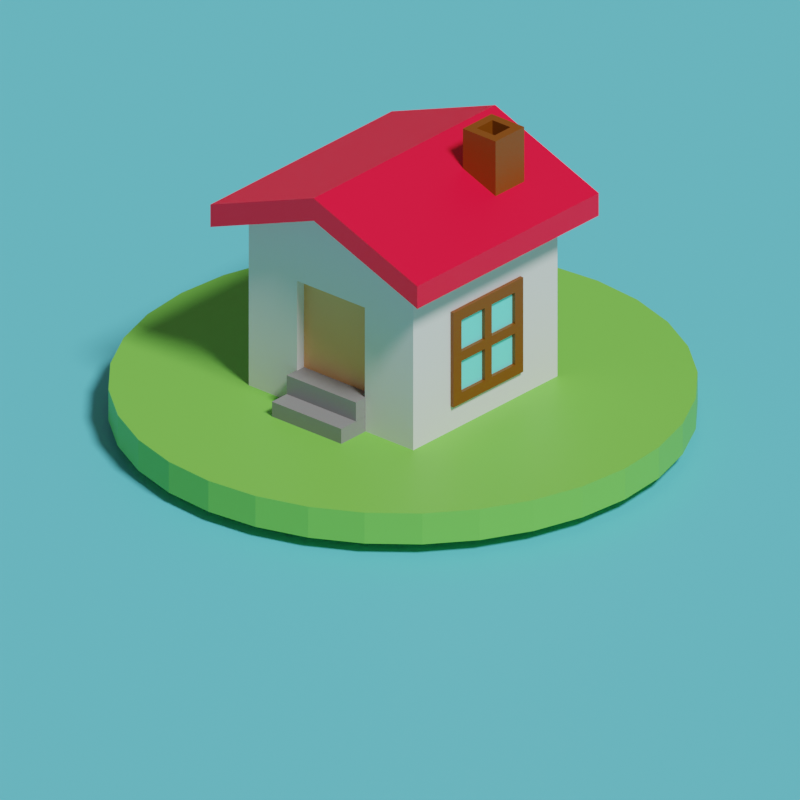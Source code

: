 # Source: Recipe03.blend  (saved by Blender 3.3.6; exported with 4.5.12 LTS)
import bpy
from mathutils import Matrix  # noqa: F401  (used for matrix-valued properties, if any)

bpy.ops.wm.read_factory_settings(use_empty=True)
scene = bpy.context.scene
scene.name = 'Scene'

# ---- collections
col_collection = bpy.data.collections.new('Collection'); scene.collection.children.link(col_collection)

# ---- materials (node trees are filled in below, after node groups)
mat_body = bpy.data.materials.new('body')
mat_body.use_transparent_shadow = False
mat_windowframe = bpy.data.materials.new('windowFrame')
mat_windowframe.use_transparent_shadow = False
mat_window = bpy.data.materials.new('window')
mat_window.use_transparent_shadow = False
mat_roomlight = bpy.data.materials.new('roomLight')
mat_roomlight.use_transparent_shadow = False
mat_roof = bpy.data.materials.new('roof')
mat_roof.alpha_threshold = 0.0
mat_roof.use_transparent_shadow = False
mat_roof.roughness = 0.5
mat_roof.line_color = (0.0, 0.0, 0.0, 1.0)
mat_green = bpy.data.materials.new('green')
mat_green.use_transparent_shadow = False
mat_material = bpy.data.materials.new('Material')
mat_material.use_transparent_shadow = False
mat_plane = bpy.data.materials.new('Plane')
mat_plane.use_transparent_shadow = False

# ---- material node trees
mat_body.use_nodes = True; mat_body.node_tree.nodes.clear()
_N = mat_body.node_tree.nodes; _L = mat_body.node_tree.links
n0 = _N.new('ShaderNodeBsdfPrincipled'); n0.name = 'Principled BSDF'; n0.location = (10, 300)
n0.distribution = 'GGX'
n0.subsurface_method = 'RANDOM_WALK_SKIN'
n0.inputs[2].default_value = 1.0
n0.inputs[3].default_value = 1.45
n0.inputs[11].default_value = 1.707
n0.inputs[13].default_value = 0.1514
n0.inputs[27].default_value = (0.0, 0.0, 0.0, 1.0)
n1 = _N.new('ShaderNodeOutputMaterial'); n1.name = 'Material Output'; n1.location = (300, 300)
_L.new(n0.outputs[0], n1.inputs[0])
n1.is_active_output = True
mat_windowframe.use_nodes = True; mat_windowframe.node_tree.nodes.clear()
_N = mat_windowframe.node_tree.nodes; _L = mat_windowframe.node_tree.links
n0 = _N.new('ShaderNodeBsdfPrincipled'); n0.name = 'Principled BSDF'; n0.location = (10, 300)
n0.distribution = 'GGX'
n0.subsurface_method = 'RANDOM_WALK_SKIN'
n0.inputs[0].default_value = (0.2215, 0.06021, 0.0, 1.0)
n0.inputs[3].default_value = 1.45
n0.inputs[27].default_value = (0.0, 0.0, 0.0, 1.0)
n0.inputs[28].default_value = 1.0
n1 = _N.new('ShaderNodeOutputMaterial'); n1.name = 'Material Output'; n1.location = (300, 300)
_L.new(n0.outputs[0], n1.inputs[0])
n1.is_active_output = True
mat_window.use_nodes = True; mat_window.node_tree.nodes.clear()
_N = mat_window.node_tree.nodes; _L = mat_window.node_tree.links
n0 = _N.new('ShaderNodeBsdfPrincipled'); n0.name = 'Principled BSDF'; n0.location = (10, 300)
n0.distribution = 'GGX'
n0.subsurface_method = 'RANDOM_WALK_SKIN'
n0.inputs[0].default_value = (0.2159, 1.0, 0.9429, 1.0)
n0.inputs[3].default_value = 1.45
n0.inputs[27].default_value = (0.0, 0.0, 0.0, 1.0)
n0.inputs[28].default_value = 1.0
n1 = _N.new('ShaderNodeOutputMaterial'); n1.name = 'Material Output'; n1.location = (300, 300)
_L.new(n0.outputs[0], n1.inputs[0])
n1.is_active_output = True
mat_roomlight.use_nodes = True; mat_roomlight.node_tree.nodes.clear()
_N = mat_roomlight.node_tree.nodes; _L = mat_roomlight.node_tree.links
n0 = _N.new('ShaderNodeBsdfPrincipled'); n0.name = 'Principled BSDF'; n0.location = (10, 300)
n0.distribution = 'GGX'
n0.subsurface_method = 'RANDOM_WALK_SKIN'
n0.inputs[0].default_value = (0.8, 0.3966, 0.1592, 1.0)
n0.inputs[3].default_value = 1.45
n0.inputs[27].default_value = (0.0, 0.0, 0.0, 1.0)
n0.inputs[28].default_value = 1.0
n1 = _N.new('ShaderNodeOutputMaterial'); n1.name = 'Material Output'; n1.location = (300, 300)
_L.new(n0.outputs[0], n1.inputs[0])
n1.is_active_output = True
mat_roof.use_nodes = True; mat_roof.node_tree.nodes.clear()
_N = mat_roof.node_tree.nodes; _L = mat_roof.node_tree.links
n0 = _N.new('ShaderNodeOutputMaterial'); n0.name = 'Material Output'; n0.location = (300, 300)
n1 = _N.new('ShaderNodeBsdfPrincipled'); n1.name = 'Principled BSDF'; n1.location = (10, 300)
n1.distribution = 'GGX'
n1.subsurface_method = 'RANDOM_WALK_SKIN'
n1.inputs[0].default_value = (1.0, 0.0, 0.03576, 1.0)
n1.inputs[3].default_value = 1.45
n1.inputs[27].default_value = (0.0, 0.0, 0.0, 1.0)
n1.inputs[28].default_value = 1.0
_L.new(n1.outputs[0], n0.inputs[0])
n0.is_active_output = True
mat_green.use_nodes = True; mat_green.node_tree.nodes.clear()
_N = mat_green.node_tree.nodes; _L = mat_green.node_tree.links
n0 = _N.new('ShaderNodeBsdfPrincipled'); n0.name = 'Principled BSDF'; n0.location = (10, 300)
n0.distribution = 'GGX'
n0.subsurface_method = 'RANDOM_WALK_SKIN'
n0.inputs[0].default_value = (0.1935, 0.6166, 0.07532, 1.0)
n0.inputs[3].default_value = 1.45
n0.inputs[27].default_value = (0.0, 0.0, 0.0, 1.0)
n0.inputs[28].default_value = 1.0
n1 = _N.new('ShaderNodeOutputMaterial'); n1.name = 'Material Output'; n1.location = (300, 300)
_L.new(n0.outputs[0], n1.inputs[0])
n1.is_active_output = True
mat_material.use_nodes = True; mat_material.node_tree.nodes.clear()
_N = mat_material.node_tree.nodes; _L = mat_material.node_tree.links
n0 = _N.new('ShaderNodeBsdfPrincipled'); n0.name = 'Principled BSDF'; n0.location = (10, 300)
n0.distribution = 'GGX'
n0.subsurface_method = 'RANDOM_WALK_SKIN'
n0.inputs[0].default_value = (0.2585, 0.2585, 0.2585, 1.0)
n0.inputs[3].default_value = 1.45
n0.inputs[27].default_value = (0.0, 0.0, 0.0, 1.0)
n0.inputs[28].default_value = 1.0
n1 = _N.new('ShaderNodeOutputMaterial'); n1.name = 'Material Output'; n1.location = (300, 300)
_L.new(n0.outputs[0], n1.inputs[0])
n1.is_active_output = True
mat_plane.use_nodes = True; mat_plane.node_tree.nodes.clear()
_N = mat_plane.node_tree.nodes; _L = mat_plane.node_tree.links
n0 = _N.new('ShaderNodeBsdfPrincipled'); n0.name = 'Principled BSDF'; n0.location = (10, 300)
n0.distribution = 'GGX'
n0.subsurface_method = 'RANDOM_WALK_SKIN'
n0.inputs[0].default_value = (0.1331, 0.6511, 0.8, 1.0)
n0.inputs[3].default_value = 1.45
n0.inputs[27].default_value = (0.0, 0.0, 0.0, 1.0)
n0.inputs[28].default_value = 1.0
n1 = _N.new('ShaderNodeOutputMaterial'); n1.name = 'Material Output'; n1.location = (300, 300)
_L.new(n0.outputs[0], n1.inputs[0])
n1.is_active_output = True

# ---- world
world_world = bpy.data.worlds.new('World'); scene.world = world_world
world_world.use_nodes = True; world_world.node_tree.nodes.clear()
_N = world_world.node_tree.nodes; _L = world_world.node_tree.links
n0 = _N.new('ShaderNodeOutputWorld'); n0.name = 'World Output'; n0.location = (300, 300)
n1 = _N.new('ShaderNodeBackground'); n1.name = 'Background'; n1.location = (10, 300)
n1.inputs[0].default_value = (0.08984, 0.08984, 0.08984, 1.0)
n1.inputs[1].default_value = 1.3
_L.new(n1.outputs[0], n0.inputs[0])
n0.is_active_output = True
world_world.color = (0.05088, 0.05088, 0.05088)
world_world.use_sun_shadow = False
world_world.sun_shadow_jitter_overblur = 0.0

# ---- cameras
cam_camera = bpy.data.cameras.new('Camera')
cam_camera.type = 'ORTHO'
cam_camera.clip_end = 100.0
cam_camera.ortho_scale = 7.314

# ---- lights
light_light = bpy.data.lights.new('Light', 'SUN')
light_light.transmission_factor = 0.0
light_light.angle = 0.1993
light_light.energy = 3.0
light_light.shadow_soft_size = 0.1
light_light.shadow_cascade_max_distance = 1000.0

# ---- meshes
me_cube = bpy.data.meshes.new('Cube')
me_cube.from_pydata([(1.0, 0.0, 0.285), (1.0, -0.4843, -0.1993), (0.4121, -1.0, 0.3294), (0.4121, -1.0, -0.8131), (-1.0, 1.0, 1.0), (-1.0, 1.0, -1.0), (-0.4121, -1.0, 0.3294), (-0.4121, -1.0, -0.8131), (-1.0, -1.0, -1.0), (-1.0, -1.0, 1.0), (1.0, -0.4189, 0.2196), (1.0, -0.4843, 0.285), (-0.4121, -0.9048, -0.8131), (-0.4121, -0.9048, 0.3294), (0.4121, -0.9048, 0.3294), (0.4121, -0.9048, -0.8131), (0.0, 1.0, -1.0), (0.0, -1.0, 1.384), (0.0, -1.0, -1.0), (0.0, 1.0, 1.384), (0.0, -1.0, 0.3294), (0.0, -1.0, -0.8131), (0.0, -0.9048, 0.3294), (0.0, -0.9048, -0.8131), (1.0, 1.0, 1.0), (1.0, 1.0, -1.0), (1.0, -1.0, 1.0), (1.0, -1.0, -1.0), (1.0, 0.4843, 0.285), (1.0, -0.4189, -0.1993), (1.0, 0.0, -0.6837), (1.0, 0.4843, -0.6837), (1.0, 0.4843, -0.1993), (1.0, 0.4843, -0.1993), (1.0, 0.4843, -0.6837), (1.0, -0.4843, -0.1993), (1.0, -0.4843, -0.6837), (1.0, 0.0, 0.285), (1.0, -0.4843, 0.285), (1.0, 0.0, -0.6837), (1.0, 0.4843, 0.285), (1.0, -0.04793, -0.1514), (1.0, -0.04793, 0.1716), (1.0, -0.3709, 0.1716), (1.0, -0.3709, -0.1514), (1.0, -0.04793, -0.5703), (1.0, -0.04793, -0.2472), (1.0, -0.3709, -0.2472), (1.0, -0.3709, -0.5703), (1.0, 0.3709, -0.5703), (1.0, 0.3709, -0.2472), (1.0, 0.04793, -0.2472), (1.0, 0.04793, -0.5703), (1.0, 0.3709, -0.1514), (1.0, 0.3709, 0.1716), (1.0, 0.04793, 0.1716), (1.0, 0.04793, -0.1514), (1.0, -0.4843, 0.285), (1.0, -0.4843, 0.285), (1.0, -0.4843, -0.1993), (1.0, -0.4189, 0.2196), (1.0, -0.4189, 0.2196), (1.0, -0.4189, -0.1993), (1.0, -0.4189, -0.1993), (1.0, -0.4189, -0.1993), (1.0, -0.4189, -0.1993), (1.0, 0.4843, -0.1993), (1.0, 0.4843, -0.6837), (1.0, 0.0, -0.6837), (1.0, 0.4843, 0.285), (1.0, -0.4843, 0.285), (1.0, -0.4843, -0.1993), (1.0, 0.0, 0.285), (1.0, -0.4843, -0.6837), (1.037, 0.0, 0.285), (1.037, -0.4843, -0.1993), (1.037, -0.4843, 0.285), (1.037, 0.4843, 0.285), (1.037, 0.0, -0.6837), (1.037, 0.4843, -0.6837), (1.0, -0.4189, 0.2196), (1.0, -0.4189, -0.1993), (1.037, 0.4843, -0.1993), (1.0, -0.04793, 0.1716), (1.0, -0.04793, -0.1514), (1.0, -0.3709, -0.1514), (1.0, -0.3709, 0.1716), (1.0, -0.04793, -0.2472), (1.0, -0.04793, -0.5703), (1.0, -0.3709, -0.5703), (1.0, -0.3709, -0.2472), (1.0, 0.3709, -0.2472), (1.0, 0.3709, -0.5703), (1.0, 0.04793, -0.5703), (1.0, 0.04793, -0.2472), (1.0, 0.3709, 0.1716), (1.0, 0.3709, -0.1514), (1.0, 0.04793, -0.1514), (1.0, 0.04793, 0.1716), (1.0, -0.4843, 0.285), (1.0, -0.4843, -0.1993), (1.0, -0.4189, 0.2196), (1.0, -0.4189, 0.2196), (1.0, -0.4189, -0.1993), (1.0, -0.4189, -0.1993), (1.0, -0.4189, -0.1993), (1.0, -0.4189, -0.1993), (1.0, -0.4843, -0.6837), (1.0, -0.4189, 0.2196), (1.0, -0.4189, -0.1993), (1.0, -0.04793, 0.1716), (1.0, -0.04793, -0.1514), (1.0, -0.3709, -0.1514), (1.0, -0.3709, 0.1716), (1.0, -0.04793, -0.2472), (1.0, -0.04793, -0.5703), (1.0, -0.3709, -0.5703), (1.0, -0.3709, -0.2472), (1.0, 0.3709, -0.2472), (1.0, 0.3709, -0.5703), (1.0, 0.04793, -0.5703), (1.0, 0.04793, -0.2472), (1.0, 0.3709, 0.1716), (1.0, 0.3709, -0.1514), (1.0, 0.04793, -0.1514), (1.0, 0.04793, 0.1716), (1.0, -0.4843, 0.285), (1.0, -0.4843, -0.1993), (1.0, -0.4189, 0.2196), (1.0, -0.4189, 0.2196), (1.0, -0.4189, -0.1993), (1.0, -0.4189, -0.1993), (1.0, -0.4189, -0.1993), (1.0, -0.4189, -0.1993), (1.037, -0.4843, -0.6837), (1.037, 0.4189, -0.1993), (1.037, 0.0, -0.1993), (1.037, 0.0, -0.6182), (1.037, 0.0, 0.2196), (1.037, 0.4189, -0.6182), (1.037, 0.4189, 0.2196), (1.037, -0.4189, 0.2196), (1.037, -0.4189, -0.1993), (1.037, -0.4189, -0.6182), (1.037, -0.04793, 0.1716), (1.037, -0.04793, -0.1514), (1.037, -0.3709, -0.1514), (1.037, -0.3709, 0.1716), (1.037, -0.04793, -0.2472), (1.037, -0.04793, -0.5703), (1.037, -0.3709, -0.5703), (1.037, -0.3709, -0.2472), (1.037, 0.3709, -0.2472), (1.037, 0.3709, -0.5703), (1.037, 0.04793, -0.5703), (1.037, 0.04793, -0.2472), (1.037, 0.3709, 0.1716), (1.037, 0.3709, -0.1514), (1.037, 0.04793, -0.1514), (1.037, 0.04793, 0.1716), (1.037, -0.4843, 0.285), (1.037, -0.4843, -0.1993), (1.037, -0.4189, 0.2196), (1.037, -0.4189, 0.2196), (1.037, -0.4189, -0.1993), (1.037, -0.4189, -0.1993), (1.037, -0.4189, -0.1993), (1.037, -0.4189, -0.1993)], [], [(19, 4, 9, 17), (21, 3, 15, 23), (8, 9, 4, 5), (16, 25, 27, 18), (41, 42, 43, 44), (16, 19, 24, 25), (7, 6, 9, 8), (2, 3, 27, 26), (20, 2, 26, 17), (21, 7, 8, 18), (23, 22, 13, 12), (3, 2, 14, 15), (20, 6, 13, 22), (6, 7, 12, 13), (2, 20, 22, 14), (15, 14, 22, 23), (3, 21, 18, 27), (6, 20, 17, 9), (5, 4, 19, 16), (5, 16, 18, 8), (7, 21, 23, 12), (24, 19, 17, 26), (40, 33, 34, 25, 24), (59, 35, 38, 58), (38, 57, 58), (34, 39, 36, 27, 25), (45, 46, 47, 48), (49, 50, 51, 52), (53, 54, 55, 56), (45, 48, 89, 88), (63, 29, 35, 59), (10, 60, 57, 38), (62, 65, 106, 103), (35, 29, 81, 71), (34, 33, 66, 67), (46, 45, 88, 87), (61, 64, 105, 102), (59, 36, 73, 100), (60, 10, 61), (10, 29, 64, 61), (29, 62, 64), (65, 63, 104, 106), (62, 29, 65), (29, 63, 65), (36, 39, 68, 73), (64, 62, 103, 105), (52, 51, 94, 93), (37, 57, 99, 72), (40, 37, 72, 69), (60, 61, 102, 101), (51, 50, 91, 94), (38, 35, 71, 70), (57, 60, 101, 99), (57, 37, 40, 24, 26, 58), (36, 59, 58, 26, 27), (49, 52, 93, 92), (44, 43, 86, 85), (33, 40, 69, 66), (63, 59, 100, 104), (50, 49, 92, 91), (29, 10, 80, 81), (43, 42, 83, 86), (66, 69, 28, 32), (68, 67, 31, 30), (67, 66, 32, 31), (100, 73, 107, 127), (85, 86, 113, 112), (103, 106, 133, 130), (93, 94, 121, 120), (81, 80, 108, 109), (72, 99, 126, 0), (86, 83, 110, 113), (102, 105, 132, 129), (94, 91, 118, 121), (84, 85, 112, 111), (106, 104, 131, 133), (92, 93, 120, 119), (83, 84, 111, 110), (105, 103, 130, 132), (91, 92, 119, 118), (101, 102, 129, 128), (99, 101, 128, 126), (97, 98, 125, 124), (104, 100, 127, 131), (98, 95, 122, 125), (80, 70, 11, 108), (10, 38, 70, 80), (47, 46, 87, 90), (54, 53, 96, 95), (48, 47, 90, 89), (39, 34, 67, 68), (53, 56, 97, 96), (55, 54, 95, 98), (42, 41, 84, 83), (56, 55, 98, 97), (41, 44, 85, 84), (112, 113, 147, 146), (130, 133, 167, 164), (120, 121, 155, 154), (109, 108, 141, 142), (0, 126, 160, 74), (113, 110, 144, 147), (129, 132, 166, 163), (121, 118, 152, 155), (111, 112, 146, 145), (133, 131, 165, 167), (119, 120, 154, 153), (110, 111, 145, 144), (132, 130, 164, 166), (118, 119, 153, 152), (128, 129, 163, 162), (126, 128, 162, 160), (124, 125, 159, 158), (131, 127, 161, 165), (125, 122, 156, 159), (108, 11, 76, 141), (116, 117, 151, 150), (107, 30, 78, 134), (123, 124, 158, 157), (1, 109, 142, 75), (87, 88, 115, 114), (70, 71, 1, 11), (88, 89, 116, 115), (95, 96, 123, 122), (69, 72, 0, 28), (90, 87, 114, 117), (71, 81, 109, 1), (96, 97, 124, 123), (73, 68, 30, 107), (89, 90, 117, 116), (135, 139, 79, 82), (139, 137, 78, 79), (140, 135, 82, 77), (142, 141, 76, 75), (138, 140, 77, 74), (137, 143, 134, 78), (136, 138, 144, 145), (137, 136, 148, 149), (143, 137, 149, 150), (139, 135, 152, 153), (135, 136, 155, 152), (136, 137, 154, 155), (137, 139, 153, 154), (135, 140, 156, 157), (140, 138, 159, 156), (138, 136, 158, 159), (136, 135, 157, 158), (143, 165, 161, 134), (162, 138, 74, 160), (138, 162, 163, 147, 144), (164, 136, 145, 146, 166), (165, 143, 150, 151, 167), (163, 166, 146, 147), (136, 164, 167, 151, 148), (127, 107, 134, 161), (31, 32, 82, 79), (30, 31, 79, 78), (32, 28, 77, 82), (114, 115, 149, 148), (11, 1, 75, 76), (115, 116, 150, 149), (122, 123, 157, 156), (28, 0, 74, 77), (117, 114, 148, 151)])
me_cube.polygons.foreach_set('material_index', [0, 0, 0, 0, 2, 0, 0, 0, 0, 0, 3, 0, 0, 0, 0, 3, 0, 0, 0, 0, 0, 0, 0, 1, 1, 0, 2, 2, 2, 1, 1, 1, 1, 1, 1, 1, 1, 1, 1, 1, 1, 1, 1, 1, 1, 1, 1, 1, 1, 1, 1, 1, 1, 0, 0, 1, 1, 1, 1, 1, 1, 1, 1, 1, 1, 1, 1, 1, 1, 1, 1, 1, 1, 1, 1, 1, 1, 1, 1, 1, 1, 1, 1, 1, 1, 1, 1, 1, 1, 1, 1, 1, 1, 1, 1, 1, 1, 1, 1, 1, 1, 1, 1, 1, 1, 1, 1, 1, 1, 1, 1, 1, 1, 1, 1, 1, 1, 1, 1, 1, 1, 1, 1, 1, 1, 1, 1, 1, 1, 1, 1, 1, 1, 1, 1, 1, 1, 1, 1, 1, 1, 1, 1, 1, 1, 1, 1, 1, 1, 1, 1, 1, 1, 1, 1, 1, 1, 1, 1, 1, 1, 1, 1, 1])
_uv = me_cube.uv_layers.new(name='UVMap')
_uv.uv.foreach_set('vector', [0.75, 0.5, 0.875, 0.5, 0.875, 0.75, 0.75, 0.75, 0.4451, 0.875, 0.4451, 0.8201, 0.4451, 0.8201, 0.4451, 0.875, 0.375, 0.0, 0.625, 0.0, 0.625, 0.25, 0.375, 0.25, 0.25, 0.5, 0.375, 0.5, 0.375, 0.75, 0.25, 0.75, 0.506, 0.631, 0.5464, 0.631, 0.5464, 0.6714, 0.506, 0.6714, 0.375, 0.375, 0.625, 0.375, 0.625, 0.5, 0.375, 0.5, 0.4451, 0.9299, 0.5549, 0.9299, 0.625, 1.0, 0.375, 1.0, 0.5549, 0.8201, 0.4451, 0.8201, 0.375, 0.75, 0.625, 0.75, 0.5549, 0.875, 0.5549, 0.8201, 0.625, 0.75, 0.625, 0.875, 0.4451, 0.875, 0.4451, 0.9299, 0.375, 1.0, 0.375, 0.875, 0.4451, 0.875, 0.5549, 0.875, 0.5549, 0.9299, 0.4451, 0.9299, 0.4451, 0.8201, 0.5549, 0.8201, 0.5549, 0.8201, 0.4451, 0.8201, 0.5549, 0.875, 0.5549, 0.9299, 0.5549, 0.9299, 0.5549, 0.875, 0.5549, 0.9299, 0.4451, 0.9299, 0.4451, 0.9299, 0.5549, 0.9299, 0.5549, 0.8201, 0.5549, 0.875, 0.5549, 0.875, 0.5549, 0.8201, 0.4451, 0.8201, 0.5549, 0.8201, 0.5549, 0.875, 0.4451, 0.875, 0.4451, 0.8201, 0.4451, 0.875, 0.375, 0.875, 0.375, 0.75, 0.5549, 0.9299, 0.5549, 0.875, 0.625, 0.875, 0.625, 1.0, 0.375, 0.25, 0.625, 0.25, 0.625, 0.375, 0.375, 0.375, 0.125, 0.5, 0.25, 0.5, 0.25, 0.75, 0.125, 0.75, 0.4451, 0.9299, 0.4451, 0.875, 0.4451, 0.875, 0.4451, 0.9299, 0.625, 0.5, 0.75, 0.5, 0.75, 0.75, 0.625, 0.75, 0.5605, 0.5645, 0.5, 0.5645, 0.4395, 0.5645, 0.375, 0.5, 0.625, 0.5, 0.5, 0.6855, 0.5, 0.6855, 0.5605, 0.6855, 0.5605, 0.6855, 0.5605, 0.6855, 0.5605, 0.6855, 0.5605, 0.6855, 0.4395, 0.5645, 0.4395, 0.625, 0.4395, 0.6855, 0.375, 0.75, 0.375, 0.5, 0.4536, 0.631, 0.494, 0.631, 0.494, 0.6714, 0.4536, 0.6714, 0.4536, 0.5786, 0.494, 0.5786, 0.494, 0.619, 0.4536, 0.619, 0.506, 0.5786, 0.5464, 0.5786, 0.5464, 0.619, 0.506, 0.619, 0.4536, 0.631, 0.4536, 0.6714, 0.4536, 0.6714, 0.4536, 0.631, 0.5, 0.6774, 0.5, 0.6774, 0.5, 0.6855, 0.5, 0.6855, 0.5524, 0.6774, 0.5524, 0.6774, 0.5605, 0.6855, 0.5605, 0.6855, 0.5, 0.6774, 0.5, 0.6774, 0.5, 0.6774, 0.5, 0.6774, 0.5, 0.6855, 0.5, 0.6774, 0.5, 0.6774, 0.5, 0.6855, 0.4395, 0.5645, 0.5, 0.5645, 0.5, 0.5645, 0.4395, 0.5645, 0.494, 0.631, 0.4536, 0.631, 0.4536, 0.631, 0.494, 0.631, 0.5524, 0.6774, 0.5, 0.6774, 0.5, 0.6774, 0.5524, 0.6774, 0.5, 0.6855, 0.4395, 0.6855, 0.4395, 0.6855, 0.5, 0.6855, 0.5524, 0.6774, 0.5524, 0.6774, 0.5524, 0.6774, 0.5524, 0.6774, 0.5, 0.6774, 0.5, 0.6774, 0.5524, 0.6774, 0.5, 0.6774, 0.5, 0.6774, 0.5, 0.6774, 0.5, 0.6774, 0.5, 0.6774, 0.5, 0.6774, 0.5, 0.6774, 0.5, 0.6774, 0.5, 0.6774, 0.5, 0.6774, 0.5, 0.6774, 0.5, 0.6774, 0.5, 0.6774, 0.4395, 0.6855, 0.4395, 0.625, 0.4395, 0.625, 0.4395, 0.6855, 0.5, 0.6774, 0.5, 0.6774, 0.5, 0.6774, 0.5, 0.6774, 0.4536, 0.619, 0.494, 0.619, 0.494, 0.619, 0.4536, 0.619, 0.5605, 0.625, 0.5605, 0.6855, 0.5605, 0.6855, 0.5605, 0.625, 0.5605, 0.5645, 0.5605, 0.625, 0.5605, 0.625, 0.5605, 0.5645, 0.5524, 0.6774, 0.5524, 0.6774, 0.5524, 0.6774, 0.5524, 0.6774, 0.494, 0.619, 0.494, 0.5786, 0.494, 0.5786, 0.494, 0.619, 0.5605, 0.6855, 0.5, 0.6855, 0.5, 0.6855, 0.5605, 0.6855, 0.5605, 0.6855, 0.5524, 0.6774, 0.5524, 0.6774, 0.5605, 0.6855, 0.5605, 0.6855, 0.5605, 0.625, 0.5605, 0.5645, 0.625, 0.5, 0.625, 0.75, 0.5605, 0.6855, 0.4395, 0.6855, 0.5, 0.6855, 0.5605, 0.6855, 0.625, 0.75, 0.375, 0.75, 0.4536, 0.5786, 0.4536, 0.619, 0.4536, 0.619, 0.4536, 0.5786, 0.506, 0.6714, 0.5464, 0.6714, 0.5464, 0.6714, 0.506, 0.6714, 0.5, 0.5645, 0.5605, 0.5645, 0.5605, 0.5645, 0.5, 0.5645, 0.5, 0.6774, 0.5, 0.6855, 0.5, 0.6855, 0.5, 0.6774, 0.494, 0.5786, 0.4536, 0.5786, 0.4536, 0.5786, 0.494, 0.5786, 0.5, 0.6774, 0.5524, 0.6774, 0.5524, 0.6774, 0.5, 0.6774, 0.5464, 0.6714, 0.5464, 0.631, 0.5464, 0.631, 0.5464, 0.6714, 0.5, 0.5645, 0.5605, 0.5645, 0.5605, 0.5645, 0.5, 0.5645, 0.4395, 0.625, 0.4395, 0.5645, 0.4395, 0.5645, 0.4395, 0.625, 0.4395, 0.5645, 0.5, 0.5645, 0.5, 0.5645, 0.4395, 0.5645, 0.5, 0.6855, 0.4395, 0.6855, 0.4395, 0.6855, 0.5, 0.6855, 0.506, 0.6714, 0.5464, 0.6714, 0.5464, 0.6714, 0.506, 0.6714, 0.5, 0.6774, 0.5, 0.6774, 0.5, 0.6774, 0.5, 0.6774, 0.4536, 0.619, 0.494, 0.619, 0.494, 0.619, 0.4536, 0.619, 0.5, 0.6774, 0.5524, 0.6774, 0.5524, 0.6774, 0.5, 0.6774, 0.5605, 0.625, 0.5605, 0.6855, 0.5605, 0.6855, 0.5605, 0.625, 0.5464, 0.6714, 0.5464, 0.631, 0.5464, 0.631, 0.5464, 0.6714, 0.5524, 0.6774, 0.5, 0.6774, 0.5, 0.6774, 0.5524, 0.6774, 0.494, 0.619, 0.494, 0.5786, 0.494, 0.5786, 0.494, 0.619, 0.506, 0.631, 0.506, 0.6714, 0.506, 0.6714, 0.506, 0.631, 0.5, 0.6774, 0.5, 0.6774, 0.5, 0.6774, 0.5, 0.6774, 0.4536, 0.5786, 0.4536, 0.619, 0.4536, 0.619, 0.4536, 0.5786, 0.5464, 0.631, 0.506, 0.631, 0.506, 0.631, 0.5464, 0.631, 0.5, 0.6774, 0.5, 0.6774, 0.5, 0.6774, 0.5, 0.6774, 0.494, 0.5786, 0.4536, 0.5786, 0.4536, 0.5786, 0.494, 0.5786, 0.5524, 0.6774, 0.5524, 0.6774, 0.5524, 0.6774, 0.5524, 0.6774, 0.5605, 0.6855, 0.5524, 0.6774, 0.5524, 0.6774, 0.5605, 0.6855, 0.506, 0.619, 0.5464, 0.619, 0.5464, 0.619, 0.506, 0.619, 0.5, 0.6774, 0.5, 0.6855, 0.5, 0.6855, 0.5, 0.6774, 0.5464, 0.619, 0.5464, 0.5786, 0.5464, 0.5786, 0.5464, 0.619, 0.5524, 0.6774, 0.5605, 0.6855, 0.5605, 0.6855, 0.5524, 0.6774, 0.5524, 0.6774, 0.5605, 0.6855, 0.5605, 0.6855, 0.5524, 0.6774, 0.494, 0.6714, 0.494, 0.631, 0.494, 0.631, 0.494, 0.6714, 0.5464, 0.5786, 0.506, 0.5786, 0.506, 0.5786, 0.5464, 0.5786, 0.4536, 0.6714, 0.494, 0.6714, 0.494, 0.6714, 0.4536, 0.6714, 0.4395, 0.625, 0.4395, 0.5645, 0.4395, 0.5645, 0.4395, 0.625, 0.506, 0.5786, 0.506, 0.619, 0.506, 0.619, 0.506, 0.5786, 0.5464, 0.619, 0.5464, 0.5786, 0.5464, 0.5786, 0.5464, 0.619, 0.5464, 0.631, 0.506, 0.631, 0.506, 0.631, 0.5464, 0.631, 0.506, 0.619, 0.5464, 0.619, 0.5464, 0.619, 0.506, 0.619, 0.506, 0.631, 0.506, 0.6714, 0.506, 0.6714, 0.506, 0.631, 0.506, 0.6714, 0.5464, 0.6714, 0.5464, 0.6714, 0.506, 0.6714, 0.5, 0.6774, 0.5, 0.6774, 0.5, 0.6774, 0.5, 0.6774, 0.4536, 0.619, 0.494, 0.619, 0.494, 0.619, 0.4536, 0.619, 0.5, 0.6774, 0.5524, 0.6774, 0.5524, 0.6774, 0.5, 0.6774, 0.5605, 0.625, 0.5605, 0.6855, 0.5605, 0.6855, 0.5605, 0.625, 0.5464, 0.6714, 0.5464, 0.631, 0.5464, 0.631, 0.5464, 0.6714, 0.5524, 0.6774, 0.5, 0.6774, 0.5, 0.6774, 0.5524, 0.6774, 0.494, 0.619, 0.494, 0.5786, 0.494, 0.5786, 0.494, 0.619, 0.506, 0.631, 0.506, 0.6714, 0.506, 0.6714, 0.506, 0.631, 0.5, 0.6774, 0.5, 0.6774, 0.5, 0.6774, 0.5, 0.6774, 0.4536, 0.5786, 0.4536, 0.619, 0.4536, 0.619, 0.4536, 0.5786, 0.5464, 0.631, 0.506, 0.631, 0.506, 0.631, 0.5464, 0.631, 0.5, 0.6774, 0.5, 0.6774, 0.5, 0.6774, 0.5, 0.6774, 0.494, 0.5786, 0.4536, 0.5786, 0.4536, 0.5786, 0.494, 0.5786, 0.5524, 0.6774, 0.5524, 0.6774, 0.5524, 0.6774, 0.5524, 0.6774, 0.5605, 0.6855, 0.5524, 0.6774, 0.5524, 0.6774, 0.5605, 0.6855, 0.506, 0.619, 0.5464, 0.619, 0.5464, 0.619, 0.506, 0.619, 0.5, 0.6774, 0.5, 0.6855, 0.5, 0.6855, 0.5, 0.6774, 0.5464, 0.619, 0.5464, 0.5786, 0.5464, 0.5786, 0.5464, 0.619, 0.5524, 0.6774, 0.5605, 0.6855, 0.5605, 0.6855, 0.5524, 0.6774, 0.4536, 0.6714, 0.494, 0.6714, 0.494, 0.6714, 0.4536, 0.6714, 0.4395, 0.6855, 0.4395, 0.625, 0.4395, 0.625, 0.4395, 0.6855, 0.506, 0.5786, 0.506, 0.619, 0.506, 0.619, 0.506, 0.5786, 0.5, 0.6855, 0.5, 0.6774, 0.5, 0.6774, 0.5, 0.6855, 0.494, 0.631, 0.4536, 0.631, 0.4536, 0.631, 0.494, 0.631, 0.5605, 0.6855, 0.5, 0.6855, 0.5, 0.6855, 0.5605, 0.6855, 0.4536, 0.631, 0.4536, 0.6714, 0.4536, 0.6714, 0.4536, 0.631, 0.5464, 0.5786, 0.506, 0.5786, 0.506, 0.5786, 0.5464, 0.5786, 0.5605, 0.5645, 0.5605, 0.625, 0.5605, 0.625, 0.5605, 0.5645, 0.494, 0.6714, 0.494, 0.631, 0.494, 0.631, 0.494, 0.6714, 0.5, 0.6855, 0.5, 0.6774, 0.5, 0.6774, 0.5, 0.6855, 0.506, 0.5786, 0.506, 0.619, 0.506, 0.619, 0.506, 0.5786, 0.4395, 0.6855, 0.4395, 0.625, 0.4395, 0.625, 0.4395, 0.6855, 0.4536, 0.6714, 0.494, 0.6714, 0.494, 0.6714, 0.4536, 0.6714, 0.5, 0.5726, 0.4476, 0.5726, 0.4395, 0.5645, 0.5, 0.5645, 0.4476, 0.5726, 0.4476, 0.625, 0.4395, 0.625, 0.4395, 0.5645, 0.5524, 0.5726, 0.5, 0.5726, 0.5, 0.5645, 0.5605, 0.5645, 0.5, 0.6774, 0.5524, 0.6774, 0.5605, 0.6855, 0.5, 0.6855, 0.5524, 0.625, 0.5524, 0.5726, 0.5605, 0.5645, 0.5605, 0.625, 0.4476, 0.625, 0.4476, 0.6774, 0.4395, 0.6855, 0.4395, 0.625, 0.5, 0.625, 0.5524, 0.625, 0.5464, 0.631, 0.506, 0.631, 0.4476, 0.625, 0.5, 0.625, 0.494, 0.631, 0.4536, 0.631, 0.4476, 0.6774, 0.4476, 0.625, 0.4536, 0.631, 0.4536, 0.6714, 0.4476, 0.5726, 0.5, 0.5726, 0.494, 0.5786, 0.4536, 0.5786, 0.5, 0.5726, 0.5, 0.625, 0.494, 0.619, 0.494, 0.5786, 0.5, 0.625, 0.4476, 0.625, 0.4536, 0.619, 0.494, 0.619, 0.4476, 0.625, 0.4476, 0.5726, 0.4536, 0.5786, 0.4536, 0.619, 0.5, 0.5726, 0.5524, 0.5726, 0.5464, 0.5786, 0.506, 0.5786, 0.5524, 0.5726, 0.5524, 0.625, 0.5464, 0.619, 0.5464, 0.5786, 0.5524, 0.625, 0.5, 0.625, 0.506, 0.619, 0.5464, 0.619, 0.5, 0.625, 0.5, 0.5726, 0.506, 0.5786, 0.506, 0.619, 0.4476, 0.6774, 0.5, 0.6774, 0.5, 0.6855, 0.4395, 0.6855, 0.5524, 0.6774, 0.5524, 0.625, 0.5605, 0.625, 0.5605, 0.6855, 0.5524, 0.625, 0.5524, 0.6774, 0.5524, 0.6774, 0.5464, 0.6714, 0.5464, 0.631, 0.5, 0.6774, 0.5, 0.625, 0.506, 0.631, 0.506, 0.6714, 0.5, 0.6774, 0.5, 0.6774, 0.4476, 0.6774, 0.4536, 0.6714, 0.494, 0.6714, 0.5, 0.6774, 0.5524, 0.6774, 0.5, 0.6774, 0.506, 0.6714, 0.5464, 0.6714, 0.5, 0.625, 0.5, 0.6774, 0.5, 0.6774, 0.494, 0.6714, 0.494, 0.631, 0.5, 0.6855, 0.4395, 0.6855, 0.4395, 0.6855, 0.5, 0.6855, 0.4395, 0.5645, 0.5, 0.5645, 0.5, 0.5645, 0.4395, 0.5645, 0.4395, 0.625, 0.4395, 0.5645, 0.4395, 0.5645, 0.4395, 0.625, 0.5, 0.5645, 0.5605, 0.5645, 0.5605, 0.5645, 0.5, 0.5645, 0.494, 0.631, 0.4536, 0.631, 0.4536, 0.631, 0.494, 0.631, 0.5605, 0.6855, 0.5, 0.6855, 0.5, 0.6855, 0.5605, 0.6855, 0.4536, 0.631, 0.4536, 0.6714, 0.4536, 0.6714, 0.4536, 0.631, 0.5464, 0.5786, 0.506, 0.5786, 0.506, 0.5786, 0.5464, 0.5786, 0.5605, 0.5645, 0.5605, 0.625, 0.5605, 0.625, 0.5605, 0.5645, 0.494, 0.6714, 0.494, 0.631, 0.494, 0.631, 0.494, 0.6714])
me_cube.materials.append(mat_body)
me_cube.materials.append(mat_windowframe)
me_cube.materials.append(mat_window)
me_cube.materials.append(mat_roomlight)
me_cube.use_mirror_vertex_groups = False
me_cube.update()
me_cube_001 = bpy.data.meshes.new('Cube.001')
me_cube_001.from_pydata([(1.276, 1.258, 0.9436), (-1.241, 1.258, 0.9436), (-1.241, -1.258, 0.9436), (1.276, -1.258, 0.9436), (0.01707, -1.258, 1.427), (0.01707, 1.258, 1.427), (1.276, 1.258, 0.9436), (1.276, -1.258, 0.9436), (0.01707, 1.258, 1.427), (0.01707, -1.258, 1.427), (0.01707, -1.258, 1.427), (-1.241, -1.258, 0.9436), (1.276, 1.258, 0.9436), (1.276, -1.258, 0.9436), (-1.241, 1.258, 0.9436), (0.01707, 1.258, 1.427), (0.01707, -1.258, 1.658), (-1.241, -1.258, 1.175), (1.276, 1.258, 1.175), (1.276, -1.258, 1.175), (-1.241, 1.258, 1.175), (0.01707, 1.258, 1.658), (1.276, 1.258, 1.175), (1.276, -1.258, 1.175), (0.01707, 1.258, 1.658), (0.01707, -1.258, 1.658)], [], [(5, 4, 2, 1), (0, 6, 8, 5), (6, 7, 9, 8), (3, 7, 6, 0), (5, 8, 9, 4), (4, 9, 7, 3), (15, 14, 20, 21), (11, 10, 16, 17), (14, 11, 17, 20), (10, 13, 19, 16), (13, 12, 18, 19), (12, 15, 21, 18), (5, 1, 14, 15), (0, 5, 15, 12), (3, 0, 12, 13), (4, 3, 13, 10), (1, 2, 11, 14), (2, 4, 10, 11), (21, 20, 17, 16), (18, 21, 24, 22), (22, 24, 25, 23), (19, 18, 22, 23), (21, 16, 25, 24), (16, 19, 23, 25)])
_uv = me_cube_001.uv_layers.new(name='UVMap')
_uv.uv.foreach_set('vector', [0.75, 0.5, 0.75, 0.75, 0.875, 0.75, 0.875, 0.5, 0.0, 0.0, 0.0, 0.0, 0.0, 0.0, 0.0, 0.0, 0.625, 0.5, 0.625, 0.75, 0.75, 0.75, 0.75, 0.5, 0.0, 0.0, 0.0, 0.0, 0.0, 0.0, 0.0, 0.0, 0.75, 0.5, 0.75, 0.5, 0.75, 0.75, 0.75, 0.75, 0.0, 0.0, 0.0, 0.0, 0.0, 0.0, 0.0, 0.0, 0.75, 0.5, 0.875, 0.5, 0.875, 0.5, 0.75, 0.5, 0.875, 0.75, 0.75, 0.75, 0.75, 0.75, 0.875, 0.75, 0.875, 0.5, 0.875, 0.75, 0.875, 0.75, 0.875, 0.5, 0.0, 0.0, 0.0, 0.0, 0.0, 0.0, 0.0, 0.0, 0.0, 0.0, 0.0, 0.0, 0.0, 0.0, 0.0, 0.0, 0.0, 0.0, 0.0, 0.0, 0.0, 0.0, 0.0, 0.0, 0.75, 0.5, 0.875, 0.5, 0.875, 0.5, 0.75, 0.5, 0.0, 0.0, 0.0, 0.0, 0.0, 0.0, 0.0, 0.0, 0.0, 0.0, 0.0, 0.0, 0.0, 0.0, 0.0, 0.0, 0.0, 0.0, 0.0, 0.0, 0.0, 0.0, 0.0, 0.0, 0.875, 0.5, 0.875, 0.75, 0.875, 0.75, 0.875, 0.5, 0.875, 0.75, 0.75, 0.75, 0.75, 0.75, 0.875, 0.75, 0.75, 0.5, 0.875, 0.5, 0.875, 0.75, 0.75, 0.75, 0.0, 0.0, 0.0, 0.0, 0.0, 0.0, 0.0, 0.0, 0.625, 0.5, 0.75, 0.5, 0.75, 0.75, 0.625, 0.75, 0.0, 0.0, 0.0, 0.0, 0.0, 0.0, 0.0, 0.0, 0.75, 0.5, 0.75, 0.75, 0.75, 0.75, 0.75, 0.5, 0.0, 0.0, 0.0, 0.0, 0.0, 0.0, 0.0, 0.0])
me_cube_001.materials.append(mat_roof)
me_cube_001.use_mirror_vertex_groups = False
me_cube_001.update()
me_cube_002 = bpy.data.meshes.new('Cube.002')
me_cube_002.from_pydata([(-1.0, -1.0, -2.025), (-1.0, -1.0, 1.306), (-1.0, 1.0, -2.025), (-1.0, 1.0, 1.306), (1.0, -1.0, -2.025), (1.0, -1.0, 1.306), (1.0, 1.0, -2.025), (1.0, 1.0, 1.306), (0.551, 0.551, 1.306), (-0.551, 0.551, 1.306), (-0.551, -0.551, 1.306), (0.551, -0.551, 1.306), (-0.551, 0.551, 1.306), (0.551, 0.551, 1.306), (0.551, -0.551, 1.306), (-0.551, -0.551, 1.306), (-0.551, 0.551, -0.4544), (0.551, 0.551, -0.4544), (0.551, -0.551, -0.4544), (-0.551, -0.551, -0.4544)], [], [(0, 1, 3, 2), (2, 3, 7, 6), (6, 7, 5, 4), (4, 5, 1, 0), (2, 6, 4, 0), (8, 9, 12, 13), (7, 3, 9, 8), (3, 1, 10, 9), (1, 5, 11, 10), (5, 7, 8, 11), (15, 14, 18, 19), (10, 11, 14, 15), (11, 8, 13, 14), (9, 10, 15, 12), (17, 16, 19, 18), (14, 13, 17, 18), (12, 15, 19, 16), (13, 12, 16, 17)])
_uv = me_cube_002.uv_layers.new(name='UVMap')
_uv.uv.foreach_set('vector', [0.375, 0.0, 0.625, 0.0, 0.625, 0.25, 0.375, 0.25, 0.375, 0.25, 0.625, 0.25, 0.625, 0.5, 0.375, 0.5, 0.375, 0.5, 0.625, 0.5, 0.625, 0.75, 0.375, 0.75, 0.375, 0.75, 0.625, 0.75, 0.625, 1.0, 0.375, 1.0, 0.125, 0.5, 0.375, 0.5, 0.375, 0.75, 0.125, 0.75, 0.6811, 0.5561, 0.8189, 0.5561, 0.8189, 0.5561, 0.6811, 0.5561, 0.625, 0.5, 0.875, 0.5, 0.8189, 0.5561, 0.6811, 0.5561, 0.875, 0.5, 0.875, 0.75, 0.8189, 0.6939, 0.8189, 0.5561, 0.875, 0.75, 0.625, 0.75, 0.6811, 0.6939, 0.8189, 0.6939, 0.625, 0.75, 0.625, 0.5, 0.6811, 0.5561, 0.6811, 0.6939, 0.8189, 0.6939, 0.6811, 0.6939, 0.6811, 0.6939, 0.8189, 0.6939, 0.8189, 0.6939, 0.6811, 0.6939, 0.6811, 0.6939, 0.8189, 0.6939, 0.6811, 0.6939, 0.6811, 0.5561, 0.6811, 0.5561, 0.6811, 0.6939, 0.8189, 0.5561, 0.8189, 0.6939, 0.8189, 0.6939, 0.8189, 0.5561, 0.6811, 0.5561, 0.8189, 0.5561, 0.8189, 0.6939, 0.6811, 0.6939, 0.6811, 0.6939, 0.6811, 0.5561, 0.6811, 0.5561, 0.6811, 0.6939, 0.8189, 0.5561, 0.8189, 0.6939, 0.8189, 0.6939, 0.8189, 0.5561, 0.6811, 0.5561, 0.8189, 0.5561, 0.8189, 0.5561, 0.6811, 0.5561])
me_cube_002.materials.append(mat_windowframe)
me_cube_002.update()
me_cylinder = bpy.data.meshes.new('Cylinder')
me_cylinder.from_pydata([(0.0, 1.0, -1.0), (0.0, 1.0, 1.0), (0.1951, 0.9808, -1.0), (0.1951, 0.9808, 1.0), (0.3827, 0.9239, -1.0), (0.3827, 0.9239, 1.0), (0.5556, 0.8315, -1.0), (0.5556, 0.8315, 1.0), (0.7071, 0.7071, -1.0), (0.7071, 0.7071, 1.0), (0.8315, 0.5556, -1.0), (0.8315, 0.5556, 1.0), (0.9239, 0.3827, -1.0), (0.9239, 0.3827, 1.0), (0.9808, 0.1951, -1.0), (0.9808, 0.1951, 1.0), (1.0, 0.0, -1.0), (1.0, 0.0, 1.0), (0.9808, -0.1951, -1.0), (0.9808, -0.1951, 1.0), (0.9239, -0.3827, -1.0), (0.9239, -0.3827, 1.0), (0.8315, -0.5556, -1.0), (0.8315, -0.5556, 1.0), (0.7071, -0.7071, -1.0), (0.7071, -0.7071, 1.0), (0.5556, -0.8315, -1.0), (0.5556, -0.8315, 1.0), (0.3827, -0.9239, -1.0), (0.3827, -0.9239, 1.0), (0.1951, -0.9808, -1.0), (0.1951, -0.9808, 1.0), (0.0, -1.0, -1.0), (0.0, -1.0, 1.0), (-0.1951, -0.9808, -1.0), (-0.1951, -0.9808, 1.0), (-0.3827, -0.9239, -1.0), (-0.3827, -0.9239, 1.0), (-0.5556, -0.8315, -1.0), (-0.5556, -0.8315, 1.0), (-0.7071, -0.7071, -1.0), (-0.7071, -0.7071, 1.0), (-0.8315, -0.5556, -1.0), (-0.8315, -0.5556, 1.0), (-0.9239, -0.3827, -1.0), (-0.9239, -0.3827, 1.0), (-0.9808, -0.1951, -1.0), (-0.9808, -0.1951, 1.0), (-1.0, 0.0, -1.0), (-1.0, 0.0, 1.0), (-0.9808, 0.1951, -1.0), (-0.9808, 0.1951, 1.0), (-0.9239, 0.3827, -1.0), (-0.9239, 0.3827, 1.0), (-0.8315, 0.5556, -1.0), (-0.8315, 0.5556, 1.0), (-0.7071, 0.7071, -1.0), (-0.7071, 0.7071, 1.0), (-0.5556, 0.8315, -1.0), (-0.5556, 0.8315, 1.0), (-0.3827, 0.9239, -1.0), (-0.3827, 0.9239, 1.0), (-0.1951, 0.9808, -1.0), (-0.1951, 0.9808, 1.0)], [], [(0, 1, 3, 2), (2, 3, 5, 4), (4, 5, 7, 6), (6, 7, 9, 8), (8, 9, 11, 10), (10, 11, 13, 12), (12, 13, 15, 14), (14, 15, 17, 16), (16, 17, 19, 18), (18, 19, 21, 20), (20, 21, 23, 22), (22, 23, 25, 24), (24, 25, 27, 26), (26, 27, 29, 28), (28, 29, 31, 30), (30, 31, 33, 32), (32, 33, 35, 34), (34, 35, 37, 36), (36, 37, 39, 38), (38, 39, 41, 40), (40, 41, 43, 42), (42, 43, 45, 44), (44, 45, 47, 46), (46, 47, 49, 48), (48, 49, 51, 50), (50, 51, 53, 52), (52, 53, 55, 54), (54, 55, 57, 56), (56, 57, 59, 58), (58, 59, 61, 60), (3, 1, 63, 61, 59, 57, 55, 53, 51, 49, 47, 45, 43, 41, 39, 37, 35, 33, 31, 29, 27, 25, 23, 21, 19, 17, 15, 13, 11, 9, 7, 5), (60, 61, 63, 62), (62, 63, 1, 0), (0, 2, 4, 6, 8, 10, 12, 14, 16, 18, 20, 22, 24, 26, 28, 30, 32, 34, 36, 38, 40, 42, 44, 46, 48, 50, 52, 54, 56, 58, 60, 62)])
_uv = me_cylinder.uv_layers.new(name='UVMap')
_uv.uv.foreach_set('vector', [1.0, 0.5, 1.0, 1.0, 0.9688, 1.0, 0.9688, 0.5, 0.9688, 0.5, 0.9688, 1.0, 0.9375, 1.0, 0.9375, 0.5, 0.9375, 0.5, 0.9375, 1.0, 0.9062, 1.0, 0.9062, 0.5, 0.9062, 0.5, 0.9062, 1.0, 0.875, 1.0, 0.875, 0.5, 0.875, 0.5, 0.875, 1.0, 0.8438, 1.0, 0.8438, 0.5, 0.8438, 0.5, 0.8438, 1.0, 0.8125, 1.0, 0.8125, 0.5, 0.8125, 0.5, 0.8125, 1.0, 0.7812, 1.0, 0.7812, 0.5, 0.7812, 0.5, 0.7812, 1.0, 0.75, 1.0, 0.75, 0.5, 0.75, 0.5, 0.75, 1.0, 0.7188, 1.0, 0.7188, 0.5, 0.7188, 0.5, 0.7188, 1.0, 0.6875, 1.0, 0.6875, 0.5, 0.6875, 0.5, 0.6875, 1.0, 0.6562, 1.0, 0.6562, 0.5, 0.6562, 0.5, 0.6562, 1.0, 0.625, 1.0, 0.625, 0.5, 0.625, 0.5, 0.625, 1.0, 0.5938, 1.0, 0.5938, 0.5, 0.5938, 0.5, 0.5938, 1.0, 0.5625, 1.0, 0.5625, 0.5, 0.5625, 0.5, 0.5625, 1.0, 0.5312, 1.0, 0.5312, 0.5, 0.5312, 0.5, 0.5312, 1.0, 0.5, 1.0, 0.5, 0.5, 0.5, 0.5, 0.5, 1.0, 0.4688, 1.0, 0.4688, 0.5, 0.4688, 0.5, 0.4688, 1.0, 0.4375, 1.0, 0.4375, 0.5, 0.4375, 0.5, 0.4375, 1.0, 0.4062, 1.0, 0.4062, 0.5, 0.4062, 0.5, 0.4062, 1.0, 0.375, 1.0, 0.375, 0.5, 0.375, 0.5, 0.375, 1.0, 0.3438, 1.0, 0.3438, 0.5, 0.3438, 0.5, 0.3438, 1.0, 0.3125, 1.0, 0.3125, 0.5, 0.3125, 0.5, 0.3125, 1.0, 0.2812, 1.0, 0.2812, 0.5, 0.2812, 0.5, 0.2812, 1.0, 0.25, 1.0, 0.25, 0.5, 0.25, 0.5, 0.25, 1.0, 0.2188, 1.0, 0.2188, 0.5, 0.2188, 0.5, 0.2188, 1.0, 0.1875, 1.0, 0.1875, 0.5, 0.1875, 0.5, 0.1875, 1.0, 0.1562, 1.0, 0.1562, 0.5, 0.1562, 0.5, 0.1562, 1.0, 0.125, 1.0, 0.125, 0.5, 0.125, 0.5, 0.125, 1.0, 0.09375, 1.0, 0.09375, 0.5, 0.09375, 0.5, 0.09375, 1.0, 0.0625, 1.0, 0.0625, 0.5, 0.2968, 0.4854, 0.25, 0.49, 0.2032, 0.4854, 0.1582, 0.4717, 0.1167, 0.4496, 0.08029, 0.4197, 0.05045, 0.3833, 0.02827, 0.3418, 0.01461, 0.2968, 0.01, 0.25, 0.01461, 0.2032, 0.02827, 0.1582, 0.05045, 0.1167, 0.08029, 0.08029, 0.1167, 0.05045, 0.1582, 0.02827, 0.2032, 0.01461, 0.25, 0.01, 0.2968, 0.01461, 0.3418, 0.02827, 0.3833, 0.05045, 0.4197, 0.08029, 0.4496, 0.1167, 0.4717, 0.1582, 0.4854, 0.2032, 0.49, 0.25, 0.4854, 0.2968, 0.4717, 0.3418, 0.4496, 0.3833, 0.4197, 0.4197, 0.3833, 0.4496, 0.3418, 0.4717, 0.0625, 0.5, 0.0625, 1.0, 0.03125, 1.0, 0.03125, 0.5, 0.03125, 0.5, 0.03125, 1.0, 0.0, 1.0, 0.0, 0.5, 0.75, 0.49, 0.7968, 0.4854, 0.8418, 0.4717, 0.8833, 0.4496, 0.9197, 0.4197, 0.9496, 0.3833, 0.9717, 0.3418, 0.9854, 0.2968, 0.99, 0.25, 0.9854, 0.2032, 0.9717, 0.1582, 0.9496, 0.1167, 0.9197, 0.08029, 0.8833, 0.05045, 0.8418, 0.02827, 0.7968, 0.01461, 0.75, 0.01, 0.7032, 0.01461, 0.6582, 0.02827, 0.6167, 0.05045, 0.5803, 0.08029, 0.5504, 0.1167, 0.5283, 0.1582, 0.5146, 0.2032, 0.51, 0.25, 0.5146, 0.2968, 0.5283, 0.3418, 0.5504, 0.3833, 0.5803, 0.4197, 0.6167, 0.4496, 0.6582, 0.4717, 0.7032, 0.4854])
me_cylinder.materials.append(mat_green)
me_cylinder.update()
me_cube_003 = bpy.data.meshes.new('Cube.003')
me_cube_003.from_pydata([(-1.0, -1.0, -1.0), (-1.0, -1.0, 1.0), (-1.0, 1.0, -1.0), (-1.0, 1.0, 1.0), (1.0, -1.0, -1.0), (1.0, -1.0, 1.0), (1.0, 1.0, -1.0), (1.0, 1.0, 1.0), (-1.0, -0.4123, 0.9843), (-1.0, -0.4123, 2.984), (-1.0, 1.588, 0.9843), (-1.0, 1.588, 2.984), (1.0, -0.4123, 0.9843), (1.0, -0.4123, 2.984), (1.0, 1.588, 0.9843), (1.0, 1.588, 2.984)], [], [(0, 1, 3, 2), (2, 3, 7, 6), (6, 7, 5, 4), (4, 5, 1, 0), (2, 6, 4, 0), (7, 3, 1, 5), (8, 9, 11, 10), (10, 11, 15, 14), (14, 15, 13, 12), (12, 13, 9, 8), (10, 14, 12, 8), (15, 11, 9, 13)])
_uv = me_cube_003.uv_layers.new(name='UVMap')
_uv.uv.foreach_set('vector', [0.375, 0.0, 0.625, 0.0, 0.625, 0.25, 0.375, 0.25, 0.375, 0.25, 0.625, 0.25, 0.625, 0.5, 0.375, 0.5, 0.375, 0.5, 0.625, 0.5, 0.625, 0.75, 0.375, 0.75, 0.375, 0.75, 0.625, 0.75, 0.625, 1.0, 0.375, 1.0, 0.125, 0.5, 0.375, 0.5, 0.375, 0.75, 0.125, 0.75, 0.625, 0.5, 0.875, 0.5, 0.875, 0.75, 0.625, 0.75, 0.375, 0.0, 0.625, 0.0, 0.625, 0.25, 0.375, 0.25, 0.375, 0.25, 0.625, 0.25, 0.625, 0.5, 0.375, 0.5, 0.375, 0.5, 0.625, 0.5, 0.625, 0.75, 0.375, 0.75, 0.375, 0.75, 0.625, 0.75, 0.625, 1.0, 0.375, 1.0, 0.125, 0.5, 0.375, 0.5, 0.375, 0.75, 0.125, 0.75, 0.625, 0.5, 0.875, 0.5, 0.875, 0.75, 0.625, 0.75])
me_cube_003.materials.append(mat_material)
me_cube_003.update()
me_plane = bpy.data.meshes.new('Plane')
me_plane.from_pydata([(-1.0, -1.0, 0.0), (1.0, -1.0, 0.0), (-1.0, 1.0, 0.0), (1.0, 1.0, 0.0)], [], [(0, 1, 3, 2)])
_uv = me_plane.uv_layers.new(name='UVMap')
_uv.uv.foreach_set('vector', [0.0, 0.0, 1.0, 0.0, 1.0, 1.0, 0.0, 1.0])
me_plane.materials.append(mat_plane)
me_plane.update()

# ---- objects
ob_cube = bpy.data.objects.new('Cube', me_cube)
ob_light = bpy.data.objects.new('Light', light_light)
ob_camera = bpy.data.objects.new('Camera', cam_camera)
ob_cube_001 = bpy.data.objects.new('Cube.001', me_cube_001)
ob_cube_002 = bpy.data.objects.new('Cube.002', me_cube_002)
ob_cylinder = bpy.data.objects.new('Cylinder', me_cylinder)
ob_cube_003 = bpy.data.objects.new('Cube.003', me_cube_003)
ob_plane = bpy.data.objects.new('Plane', me_plane)

# ---- transforms, parenting, visibility, modifiers, constraints
ob_cube.location = (0.0, 0.0, 0.0)
ob_cube.lock_rotations_4d = False
ob_cube.empty_display_type = 'ARROWS'
ob_cube.lineart.crease_threshold = 0.0
ob_light.location = (4.48, -5.33, 4.909)
ob_light.rotation_euler = (0.5062, -0.4553, 1.998)
ob_light.lock_rotations_4d = False
ob_light.empty_display_type = 'ARROWS'
ob_light.color = (0.0, 0.0, 0.0, 0.0)
ob_light.lineart.crease_threshold = 0.0
ob_camera.location = (10.68, -12.22, 7.065)
ob_camera.rotation_euler = (1.103, 4.758e-07, 0.72)
ob_camera.lock_rotations_4d = False
ob_camera.empty_display_type = 'ARROWS'
ob_camera.color = (0.0, 0.0, 0.0, 0.0)
ob_camera.display_type = 'WIRE'
ob_camera.lineart.crease_threshold = 0.0
ob_cube_001.location = (0.0, 0.0, -0.2421)
ob_cube_001.lock_rotations_4d = False
ob_cube_001.empty_display_type = 'ARROWS'
ob_cube_001.lineart.crease_threshold = 0.0
ob_cube_002.location = (0.6329, 0.5325, 1.404)
ob_cube_002.scale = (0.1989, 0.1989, 0.1989)
ob_cylinder.location = (0.0, 0.0, -1.094)
ob_cylinder.scale = (2.7, 2.7, 0.1579)
ob_cube_003.location = (0.0, -0.9907, -0.8801)
ob_cube_003.scale = (0.4208, 0.3472, 0.09743)
ob_plane.location = (0.0, 0.0, -1.377)
ob_plane.scale = (48.57, 48.57, 48.57)

# ---- collection membership
col_collection.objects.link(ob_cube)
col_collection.objects.link(ob_light)
col_collection.objects.link(ob_camera)
col_collection.objects.link(ob_cube_001)
col_collection.objects.link(ob_cube_002)
col_collection.objects.link(ob_cylinder)
col_collection.objects.link(ob_cube_003)
col_collection.objects.link(ob_plane)

# ---- scene / render settings (as saved in the file)
scene.camera = ob_camera
scene.frame_start = 1; scene.frame_end = 250; scene.frame_set(3)
scene.render.engine = 'BLENDER_EEVEE_NEXT'
scene.render.resolution_x = 1080
scene.cycles.sampling_pattern = 'TABULATED_SOBOL'
scene.cycles.use_light_tree = False
scene.view_settings.view_transform = 'Filmic'
bpy.context.view_layer.update()
